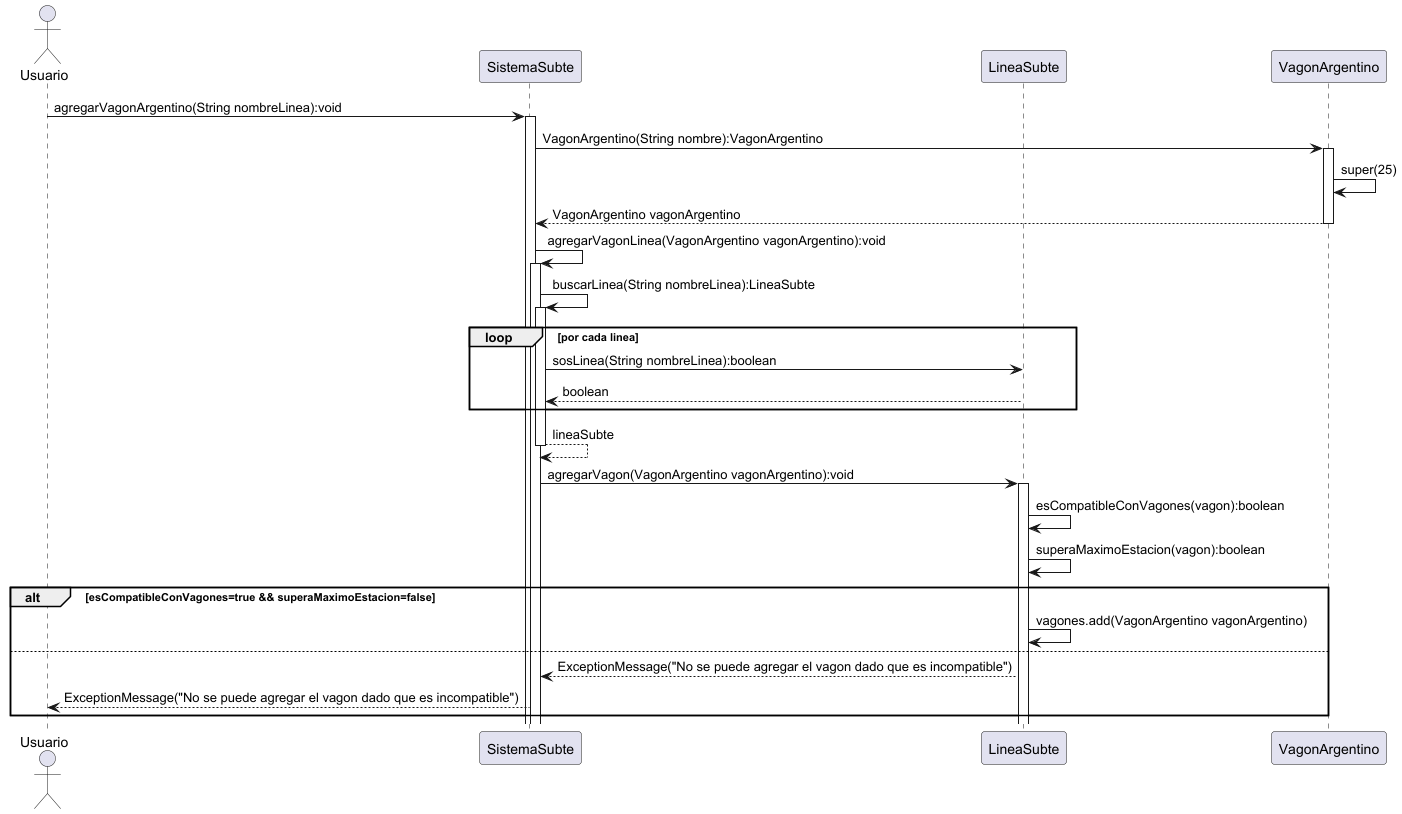

The diagram above was rendered by PlantUML. Its source (embedded in the PNG):
@startuml
actor "Usuario"
participant "SistemaSubte"
participant "LineaSubte"
participant "VagonArgentino"

"Usuario" ->"SistemaSubte": agregarVagonArgentino(String nombreLinea):void
activate "SistemaSubte"

"SistemaSubte" -> "VagonArgentino": VagonArgentino(String nombre):VagonArgentino
activate "VagonArgentino"
"VagonArgentino"->"VagonArgentino":super(25)
"VagonArgentino"-->"SistemaSubte": VagonArgentino vagonArgentino
deactivate "VagonArgentino"

"SistemaSubte" -> "SistemaSubte":agregarVagonLinea(VagonArgentino vagonArgentino):void
activate "SistemaSubte"

"SistemaSubte"-> "SistemaSubte": buscarLinea(String nombreLinea):LineaSubte
activate "SistemaSubte"
loop por cada linea
"SistemaSubte"->"LineaSubte": sosLinea(String nombreLinea):boolean
"LineaSubte" --> "SistemaSubte": boolean
end
"SistemaSubte"-->"SistemaSubte": lineaSubte

deactivate "SistemaSubte"
"SistemaSubte"->"LineaSubte": agregarVagon(VagonArgentino vagonArgentino):void
activate "LineaSubte"
"LineaSubte"->"LineaSubte":esCompatibleConVagones(vagon):boolean
"LineaSubte"->"LineaSubte":superaMaximoEstacion(vagon):boolean

deactivate "VagonArgentino"
alt esCompatibleConVagones=true && superaMaximoEstacion=false
"LineaSubte"->"LineaSubte": vagones.add(VagonArgentino vagonArgentino)
else

"LineaSubte"-->"SistemaSubte":ExceptionMessage("No se puede agregar el vagon dado que es incompatible")
"SistemaSubte"-->"Usuario": ExceptionMessage("No se puede agregar el vagon dado que es incompatible")
end
@enduml